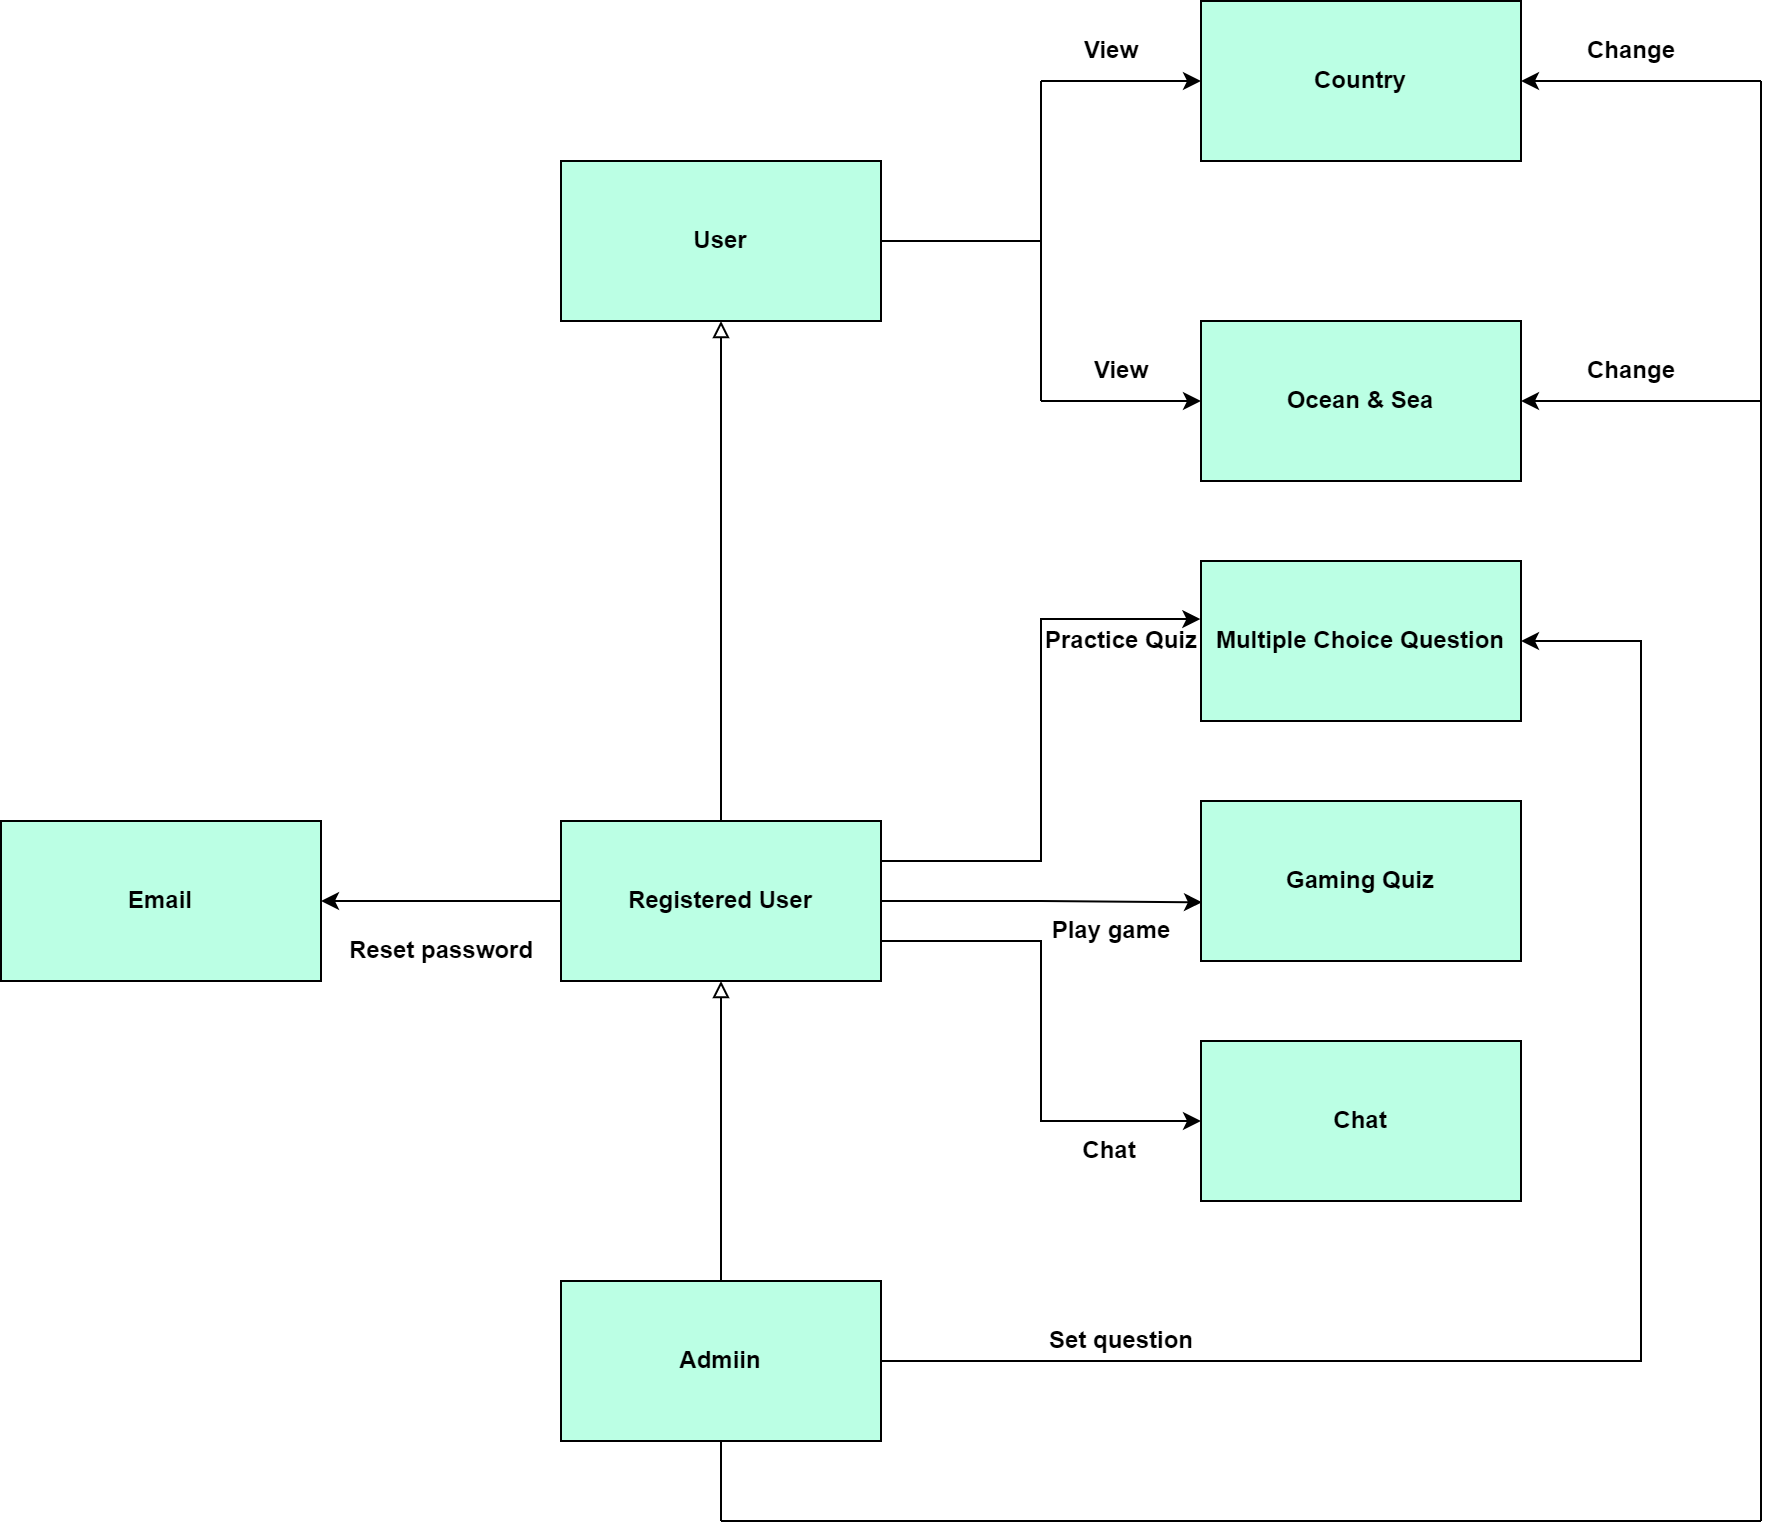

The diagram above was exported from draw.io. Its source (the exported page's mxGraphModel, read from the mxfile embedded in the PNG):
<mxGraphModel dx="1050" dy="581" grid="1" gridSize="10" guides="1" tooltips="1" connect="1" arrows="1" fold="1" page="1" pageScale="1" pageWidth="850" pageHeight="1100" math="0" shadow="0">
  <root>
    <mxCell id="0" />
    <mxCell id="1" parent="0" />
    <mxCell id="6qwZsWYwqHmZeFk7sW4k-1" value="" style="rounded=0;whiteSpace=wrap;html=1;fontStyle=1" parent="1" vertex="1">
      <mxGeometry x="320" y="80" width="160" height="80" as="geometry" />
    </mxCell>
    <mxCell id="6qwZsWYwqHmZeFk7sW4k-2" value="&lt;font style=&quot;font-size: 12px;&quot;&gt;User&lt;/font&gt;" style="rounded=0;whiteSpace=wrap;html=1;fontStyle=1;fillColor=#BBFFE4;" parent="1" vertex="1">
      <mxGeometry x="320" y="80" width="160" height="80" as="geometry" />
    </mxCell>
    <mxCell id="K613fFNRdMrLErztsfr1-1" style="edgeStyle=orthogonalEdgeStyle;rounded=0;orthogonalLoop=1;jettySize=auto;html=1;exitX=1;exitY=0.5;exitDx=0;exitDy=0;entryX=1;entryY=0.5;entryDx=0;entryDy=0;fontStyle=1" parent="1" source="6qwZsWYwqHmZeFk7sW4k-3" target="6qwZsWYwqHmZeFk7sW4k-8" edge="1">
      <mxGeometry relative="1" as="geometry">
        <Array as="points">
          <mxPoint x="860" y="680" />
          <mxPoint x="860" y="320" />
        </Array>
      </mxGeometry>
    </mxCell>
    <mxCell id="YTZs6Z0yyJBBZSNm3tOM-1" style="edgeStyle=orthogonalEdgeStyle;rounded=0;orthogonalLoop=1;jettySize=auto;html=1;exitX=0.5;exitY=0;exitDx=0;exitDy=0;entryX=0.5;entryY=1;entryDx=0;entryDy=0;endArrow=block;endFill=0;" parent="1" source="6qwZsWYwqHmZeFk7sW4k-3" target="6qwZsWYwqHmZeFk7sW4k-4" edge="1">
      <mxGeometry relative="1" as="geometry" />
    </mxCell>
    <mxCell id="6qwZsWYwqHmZeFk7sW4k-3" value="Admiin" style="rounded=0;whiteSpace=wrap;html=1;fontStyle=1;fillColor=#BBFFE4;" parent="1" vertex="1">
      <mxGeometry x="320" y="640" width="160" height="80" as="geometry" />
    </mxCell>
    <mxCell id="kIPYSur-UK6MIWKWBlN9-3" style="edgeStyle=orthogonalEdgeStyle;rounded=0;orthogonalLoop=1;jettySize=auto;html=1;exitX=1;exitY=0.25;exitDx=0;exitDy=0;entryX=-0.002;entryY=0.363;entryDx=0;entryDy=0;entryPerimeter=0;fontStyle=1" parent="1" source="6qwZsWYwqHmZeFk7sW4k-4" target="6qwZsWYwqHmZeFk7sW4k-8" edge="1">
      <mxGeometry relative="1" as="geometry" />
    </mxCell>
    <mxCell id="kIPYSur-UK6MIWKWBlN9-4" style="edgeStyle=orthogonalEdgeStyle;rounded=0;orthogonalLoop=1;jettySize=auto;html=1;exitX=1;exitY=0.5;exitDx=0;exitDy=0;entryX=0.003;entryY=0.633;entryDx=0;entryDy=0;entryPerimeter=0;fontStyle=1" parent="1" source="6qwZsWYwqHmZeFk7sW4k-4" target="6qwZsWYwqHmZeFk7sW4k-7" edge="1">
      <mxGeometry relative="1" as="geometry" />
    </mxCell>
    <mxCell id="kIPYSur-UK6MIWKWBlN9-5" style="edgeStyle=orthogonalEdgeStyle;rounded=0;orthogonalLoop=1;jettySize=auto;html=1;exitX=1;exitY=0.75;exitDx=0;exitDy=0;entryX=0;entryY=0.5;entryDx=0;entryDy=0;fontStyle=1" parent="1" source="6qwZsWYwqHmZeFk7sW4k-4" target="6qwZsWYwqHmZeFk7sW4k-5" edge="1">
      <mxGeometry relative="1" as="geometry" />
    </mxCell>
    <mxCell id="b9YwIbl6fQyd9gh0jlHQ-1" style="edgeStyle=orthogonalEdgeStyle;rounded=0;orthogonalLoop=1;jettySize=auto;html=1;exitX=0.5;exitY=0;exitDx=0;exitDy=0;entryX=0.5;entryY=1;entryDx=0;entryDy=0;endArrow=block;endFill=0;" parent="1" source="6qwZsWYwqHmZeFk7sW4k-4" target="6qwZsWYwqHmZeFk7sW4k-2" edge="1">
      <mxGeometry relative="1" as="geometry" />
    </mxCell>
    <mxCell id="YTZs6Z0yyJBBZSNm3tOM-2" style="edgeStyle=orthogonalEdgeStyle;rounded=0;orthogonalLoop=1;jettySize=auto;html=1;exitX=0;exitY=0.5;exitDx=0;exitDy=0;entryX=1;entryY=0.5;entryDx=0;entryDy=0;endArrow=classic;endFill=1;" parent="1" source="6qwZsWYwqHmZeFk7sW4k-4" target="kIPYSur-UK6MIWKWBlN9-1" edge="1">
      <mxGeometry relative="1" as="geometry" />
    </mxCell>
    <mxCell id="6qwZsWYwqHmZeFk7sW4k-4" value="Registered User" style="rounded=0;whiteSpace=wrap;html=1;fontStyle=1;fillColor=#BBFFE4;" parent="1" vertex="1">
      <mxGeometry x="320" y="410" width="160" height="80" as="geometry" />
    </mxCell>
    <mxCell id="6qwZsWYwqHmZeFk7sW4k-5" value="Chat" style="rounded=0;whiteSpace=wrap;html=1;fontStyle=1;fillColor=#BBFFE4;" parent="1" vertex="1">
      <mxGeometry x="640" y="520" width="160" height="80" as="geometry" />
    </mxCell>
    <mxCell id="6qwZsWYwqHmZeFk7sW4k-6" value="Country" style="rounded=0;whiteSpace=wrap;html=1;fontStyle=1;fillColor=#BBFFE4;" parent="1" vertex="1">
      <mxGeometry x="640" width="160" height="80" as="geometry" />
    </mxCell>
    <mxCell id="6qwZsWYwqHmZeFk7sW4k-7" value="Gaming Quiz" style="rounded=0;whiteSpace=wrap;html=1;fontStyle=1;fillColor=#BBFFE4;" parent="1" vertex="1">
      <mxGeometry x="640" y="400" width="160" height="80" as="geometry" />
    </mxCell>
    <mxCell id="6qwZsWYwqHmZeFk7sW4k-8" value="Multiple Choice Question" style="rounded=0;whiteSpace=wrap;html=1;fontStyle=1;fillColor=#BBFFE4;" parent="1" vertex="1">
      <mxGeometry x="640" y="280" width="160" height="80" as="geometry" />
    </mxCell>
    <mxCell id="6qwZsWYwqHmZeFk7sW4k-9" value="Ocean &amp;amp; Sea" style="rounded=0;whiteSpace=wrap;html=1;fontStyle=1;fillColor=#BBFFE4;" parent="1" vertex="1">
      <mxGeometry x="640" y="160" width="160" height="80" as="geometry" />
    </mxCell>
    <mxCell id="_aae6oZPTihidabW3wPY-1" value="" style="endArrow=none;html=1;rounded=0;exitX=1;exitY=0.5;exitDx=0;exitDy=0;fontStyle=1" parent="1" source="6qwZsWYwqHmZeFk7sW4k-2" edge="1">
      <mxGeometry width="50" height="50" relative="1" as="geometry">
        <mxPoint x="400" y="330" as="sourcePoint" />
        <mxPoint x="560" y="120" as="targetPoint" />
      </mxGeometry>
    </mxCell>
    <mxCell id="_aae6oZPTihidabW3wPY-2" value="" style="endArrow=none;html=1;rounded=0;fontStyle=1" parent="1" edge="1">
      <mxGeometry width="50" height="50" relative="1" as="geometry">
        <mxPoint x="560" y="40" as="sourcePoint" />
        <mxPoint x="560" y="200" as="targetPoint" />
      </mxGeometry>
    </mxCell>
    <mxCell id="_aae6oZPTihidabW3wPY-3" value="" style="endArrow=classic;html=1;rounded=0;fontStyle=1" parent="1" edge="1">
      <mxGeometry width="50" height="50" relative="1" as="geometry">
        <mxPoint x="560" y="40" as="sourcePoint" />
        <mxPoint x="640" y="40" as="targetPoint" />
      </mxGeometry>
    </mxCell>
    <mxCell id="_aae6oZPTihidabW3wPY-6" value="" style="endArrow=classic;html=1;rounded=0;fontStyle=1" parent="1" edge="1">
      <mxGeometry width="50" height="50" relative="1" as="geometry">
        <mxPoint x="560" y="200" as="sourcePoint" />
        <mxPoint x="640" y="200" as="targetPoint" />
      </mxGeometry>
    </mxCell>
    <mxCell id="kIPYSur-UK6MIWKWBlN9-1" value="Email" style="rounded=0;whiteSpace=wrap;html=1;fontStyle=1;fillColor=#BBFFE4;" parent="1" vertex="1">
      <mxGeometry x="40" y="410" width="160" height="80" as="geometry" />
    </mxCell>
    <mxCell id="nelIdHCr-imQFY8IBdLd-1" value="Reset password" style="text;html=1;align=center;verticalAlign=middle;resizable=0;points=[];autosize=1;strokeColor=none;fillColor=none;fontStyle=1" parent="1" vertex="1">
      <mxGeometry x="200" y="460" width="120" height="30" as="geometry" />
    </mxCell>
    <mxCell id="TA9Hwk3Vb_kQqhhgy9al-1" value="Chat" style="text;html=1;align=center;verticalAlign=middle;resizable=0;points=[];autosize=1;strokeColor=none;fillColor=none;fontStyle=1" parent="1" vertex="1">
      <mxGeometry x="569" y="560" width="50" height="30" as="geometry" />
    </mxCell>
    <mxCell id="TA9Hwk3Vb_kQqhhgy9al-2" value="Play game" style="text;html=1;align=center;verticalAlign=middle;resizable=0;points=[];autosize=1;strokeColor=none;fillColor=none;fontStyle=1" parent="1" vertex="1">
      <mxGeometry x="555" y="450" width="80" height="30" as="geometry" />
    </mxCell>
    <mxCell id="TA9Hwk3Vb_kQqhhgy9al-3" value="Practice Quiz" style="text;html=1;align=center;verticalAlign=middle;resizable=0;points=[];autosize=1;strokeColor=none;fillColor=none;fontStyle=1" parent="1" vertex="1">
      <mxGeometry x="550" y="305" width="100" height="30" as="geometry" />
    </mxCell>
    <mxCell id="TA9Hwk3Vb_kQqhhgy9al-4" value="View" style="text;html=1;align=center;verticalAlign=middle;resizable=0;points=[];autosize=1;strokeColor=none;fillColor=none;fontStyle=1" parent="1" vertex="1">
      <mxGeometry x="570" y="10" width="50" height="30" as="geometry" />
    </mxCell>
    <mxCell id="TA9Hwk3Vb_kQqhhgy9al-5" value="View" style="text;html=1;align=center;verticalAlign=middle;resizable=0;points=[];autosize=1;strokeColor=none;fillColor=none;fontStyle=1" parent="1" vertex="1">
      <mxGeometry x="575" y="170" width="50" height="30" as="geometry" />
    </mxCell>
    <mxCell id="K613fFNRdMrLErztsfr1-2" value="Set question" style="text;html=1;align=center;verticalAlign=middle;resizable=0;points=[];autosize=1;strokeColor=none;fillColor=none;fontStyle=1" parent="1" vertex="1">
      <mxGeometry x="550" y="655" width="100" height="30" as="geometry" />
    </mxCell>
    <mxCell id="npPKO1xp6DuF7A6N8Q3P-2" value="" style="endArrow=none;html=1;rounded=0;exitX=0.5;exitY=1;exitDx=0;exitDy=0;fontStyle=1" parent="1" source="6qwZsWYwqHmZeFk7sW4k-3" edge="1">
      <mxGeometry width="50" height="50" relative="1" as="geometry">
        <mxPoint x="440" y="700" as="sourcePoint" />
        <mxPoint x="400" y="760" as="targetPoint" />
      </mxGeometry>
    </mxCell>
    <mxCell id="npPKO1xp6DuF7A6N8Q3P-3" value="" style="endArrow=none;html=1;rounded=0;fontStyle=1" parent="1" edge="1">
      <mxGeometry width="50" height="50" relative="1" as="geometry">
        <mxPoint x="400" y="760" as="sourcePoint" />
        <mxPoint x="920" y="760" as="targetPoint" />
      </mxGeometry>
    </mxCell>
    <mxCell id="npPKO1xp6DuF7A6N8Q3P-4" value="" style="endArrow=none;html=1;rounded=0;fontStyle=1" parent="1" edge="1">
      <mxGeometry width="50" height="50" relative="1" as="geometry">
        <mxPoint x="920" y="760" as="sourcePoint" />
        <mxPoint x="920" y="40" as="targetPoint" />
      </mxGeometry>
    </mxCell>
    <mxCell id="npPKO1xp6DuF7A6N8Q3P-7" value="Change" style="text;html=1;align=center;verticalAlign=middle;resizable=0;points=[];autosize=1;strokeColor=none;fillColor=none;fontStyle=1" parent="1" vertex="1">
      <mxGeometry x="820" y="10" width="70" height="30" as="geometry" />
    </mxCell>
    <mxCell id="npPKO1xp6DuF7A6N8Q3P-8" value="Change" style="text;html=1;align=center;verticalAlign=middle;resizable=0;points=[];autosize=1;strokeColor=none;fillColor=none;fontStyle=1" parent="1" vertex="1">
      <mxGeometry x="820" y="170" width="70" height="30" as="geometry" />
    </mxCell>
    <mxCell id="stQr61Ag5_nTviwwAYEz-1" value="" style="endArrow=classic;html=1;rounded=0;entryX=1;entryY=0.5;entryDx=0;entryDy=0;fontStyle=1" parent="1" target="6qwZsWYwqHmZeFk7sW4k-6" edge="1">
      <mxGeometry width="50" height="50" relative="1" as="geometry">
        <mxPoint x="920" y="40" as="sourcePoint" />
        <mxPoint x="490" y="250" as="targetPoint" />
      </mxGeometry>
    </mxCell>
    <mxCell id="stQr61Ag5_nTviwwAYEz-2" value="" style="endArrow=classic;html=1;rounded=0;entryX=1;entryY=0.5;entryDx=0;entryDy=0;fontStyle=1" parent="1" edge="1">
      <mxGeometry width="50" height="50" relative="1" as="geometry">
        <mxPoint x="920" y="200" as="sourcePoint" />
        <mxPoint x="800" y="200" as="targetPoint" />
      </mxGeometry>
    </mxCell>
  </root>
</mxGraphModel>